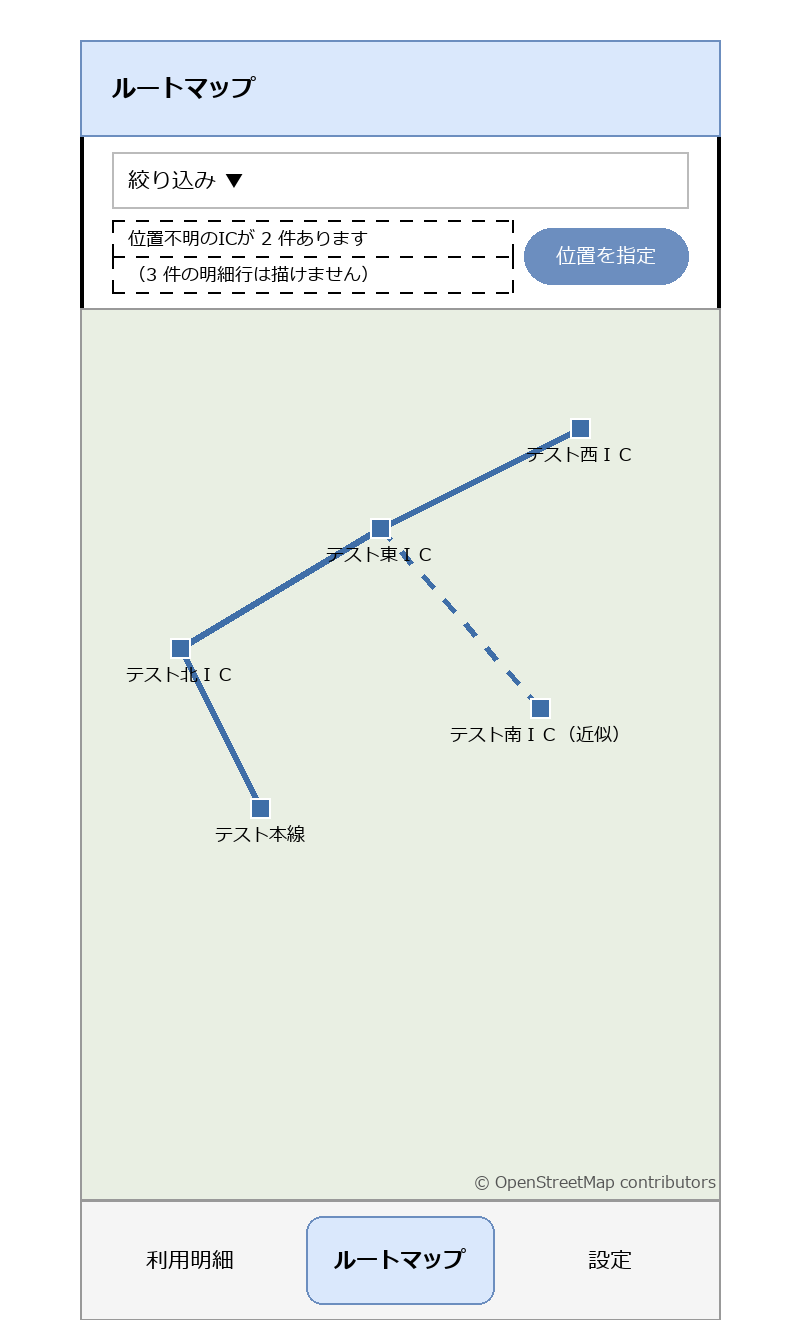

The diagram above was exported from draw.io. Its source (the exported page's mxGraphModel, read from the mxfile embedded in the PNG):
<mxGraphModel dx="800" dy="700" grid="1" gridSize="10" guides="1" tooltips="1" connect="1" arrows="1" fold="1" page="1" pageScale="1" pageWidth="400" pageHeight="700" math="0" shadow="0">
  <root>
    <mxCell id="0" />
    <mxCell id="1" parent="0" />
    <mxCell id="c1" value="" style="rounded=1;whiteSpace=wrap;html=1;arcSize=3;strokeWidth=2;" vertex="1" parent="1">
      <mxGeometry x="40" y="20" width="320" height="640" as="geometry" />
    </mxCell>
    <mxCell id="c2" value="ルートマップ" style="rounded=0;whiteSpace=wrap;html=1;align=left;spacingLeft=16;fontStyle=1;fillColor=#dae8fc;strokeColor=#6c8ebf;" vertex="1" parent="1">
      <mxGeometry x="40" y="20" width="320" height="48" as="geometry" />
    </mxCell>
    <mxCell id="c3" value="絞り込み ▼" style="rounded=0;whiteSpace=wrap;html=1;align=left;spacingLeft=8;fontSize=11;fillColor=none;strokeColor=#bbbbbb;" vertex="1" parent="1">
      <mxGeometry x="56" y="76" width="288" height="28" as="geometry" />
    </mxCell>
    <mxCell id="c4" value="位置不明のICが 2 件あります" style="rounded=0;whiteSpace=wrap;html=1;align=left;spacingLeft=8;fontSize=10;fillColor=none;dashed=1;fontSize=9;" vertex="1" parent="1">
      <mxGeometry x="56" y="110" width="200" height="18" as="geometry" />
    </mxCell>
    <mxCell id="c5" value="（3 件の明細行は描けません）" style="rounded=0;whiteSpace=wrap;html=1;align=left;spacingLeft=8;fontSize=10;fillColor=none;dashed=1;fontSize=9;" vertex="1" parent="1">
      <mxGeometry x="56" y="128" width="200" height="18" as="geometry" />
    </mxCell>
    <mxCell id="c6" value="位置を指定" style="rounded=1;whiteSpace=wrap;html=1;arcSize=50;fillColor=#6c8ebf;fontColor=#ffffff;strokeColor=#6c8ebf;fontSize=10;" vertex="1" parent="1">
      <mxGeometry x="262" y="114" width="82" height="28" as="geometry" />
    </mxCell>
    <mxCell id="c7" value="" style="rounded=0;whiteSpace=wrap;html=1;fillColor=#e9efe3;strokeColor=#999999;" vertex="1" parent="1">
      <mxGeometry x="40" y="154" width="320" height="446" as="geometry" />
    </mxCell>
    <mxCell id="c8" value="" style="endArrow=none;html=1;strokeColor=#3f6ea8;strokeWidth=3;" edge="1" parent="1">
      <mxGeometry width="50" height="50" relative="1" as="geometry">
        <mxPoint x="90" y="324" as="sourcePoint" />
        <mxPoint x="190" y="264" as="targetPoint" />
      </mxGeometry>
    </mxCell>
    <mxCell id="c9" value="" style="endArrow=none;html=1;strokeColor=#3f6ea8;strokeWidth=3;" edge="1" parent="1">
      <mxGeometry width="50" height="50" relative="1" as="geometry">
        <mxPoint x="190" y="264" as="sourcePoint" />
        <mxPoint x="290" y="214" as="targetPoint" />
      </mxGeometry>
    </mxCell>
    <mxCell id="c10" value="" style="endArrow=none;html=1;strokeColor=#3f6ea8;strokeWidth=3;dashed=1;" edge="1" parent="1">
      <mxGeometry width="50" height="50" relative="1" as="geometry">
        <mxPoint x="190" y="264" as="sourcePoint" />
        <mxPoint x="270" y="354" as="targetPoint" />
      </mxGeometry>
    </mxCell>
    <mxCell id="c11" value="" style="endArrow=none;html=1;strokeColor=#3f6ea8;strokeWidth=3;" edge="1" parent="1">
      <mxGeometry width="50" height="50" relative="1" as="geometry">
        <mxPoint x="90" y="324" as="sourcePoint" />
        <mxPoint x="130" y="404" as="targetPoint" />
      </mxGeometry>
    </mxCell>
    <mxCell id="c12" value="" style="ellipse;whiteSpace=wrap;html=1;fillColor=#3f6ea8;strokeColor=#ffffff;" vertex="1" parent="1">
      <mxGeometry x="85" y="319" width="10" height="10" as="geometry" />
    </mxCell>
    <mxCell id="c13" value="テスト北ＩＣ" style="text;html=1;align=center;verticalAlign=middle;fontSize=9;" vertex="1" parent="1">
      <mxGeometry x="45" y="330" width="90" height="14" as="geometry" />
    </mxCell>
    <mxCell id="c14" value="" style="ellipse;whiteSpace=wrap;html=1;fillColor=#3f6ea8;strokeColor=#ffffff;" vertex="1" parent="1">
      <mxGeometry x="185" y="259" width="10" height="10" as="geometry" />
    </mxCell>
    <mxCell id="c15" value="テスト東ＩＣ" style="text;html=1;align=center;verticalAlign=middle;fontSize=9;" vertex="1" parent="1">
      <mxGeometry x="145" y="270" width="90" height="14" as="geometry" />
    </mxCell>
    <mxCell id="c16" value="" style="ellipse;whiteSpace=wrap;html=1;fillColor=#3f6ea8;strokeColor=#ffffff;" vertex="1" parent="1">
      <mxGeometry x="285" y="209" width="10" height="10" as="geometry" />
    </mxCell>
    <mxCell id="c17" value="テスト西ＩＣ" style="text;html=1;align=center;verticalAlign=middle;fontSize=9;" vertex="1" parent="1">
      <mxGeometry x="245" y="220" width="90" height="14" as="geometry" />
    </mxCell>
    <mxCell id="c18" value="" style="ellipse;whiteSpace=wrap;html=1;fillColor=#3f6ea8;strokeColor=#ffffff;" vertex="1" parent="1">
      <mxGeometry x="265" y="349" width="10" height="10" as="geometry" />
    </mxCell>
    <mxCell id="c19" value="テスト南ＩＣ（近似）" style="text;html=1;align=center;verticalAlign=middle;fontSize=9;" vertex="1" parent="1">
      <mxGeometry x="225" y="360" width="90" height="14" as="geometry" />
    </mxCell>
    <mxCell id="c20" value="" style="ellipse;whiteSpace=wrap;html=1;fillColor=#3f6ea8;strokeColor=#ffffff;" vertex="1" parent="1">
      <mxGeometry x="125" y="399" width="10" height="10" as="geometry" />
    </mxCell>
    <mxCell id="c21" value="テスト本線" style="text;html=1;align=center;verticalAlign=middle;fontSize=9;" vertex="1" parent="1">
      <mxGeometry x="85" y="410" width="90" height="14" as="geometry" />
    </mxCell>
    <mxCell id="c22" value="© OpenStreetMap contributors" style="text;html=1;align=right;verticalAlign=middle;fontSize=8;fontColor=#555555;" vertex="1" parent="1">
      <mxGeometry x="220" y="584" width="138" height="14" as="geometry" />
    </mxCell>
    <mxCell id="c23" value="" style="rounded=0;whiteSpace=wrap;html=1;fillColor=#f5f5f5;strokeColor=#999999;" vertex="1" parent="1">
      <mxGeometry x="40" y="600" width="320" height="60" as="geometry" />
    </mxCell>
    <mxCell id="c24" value="利用明細" style="rounded=1;whiteSpace=wrap;html=1;arcSize=40;fontSize=11;fillColor=none;strokeColor=#f5f5f5;" vertex="1" parent="1">
      <mxGeometry x="48" y="608" width="94" height="44" as="geometry" />
    </mxCell>
    <mxCell id="c25" value="ルートマップ" style="rounded=1;whiteSpace=wrap;html=1;arcSize=40;fontSize=11;fillColor=#dae8fc;strokeColor=#6c8ebf;fontStyle=1;" vertex="1" parent="1">
      <mxGeometry x="153" y="608" width="94" height="44" as="geometry" />
    </mxCell>
    <mxCell id="c26" value="設定" style="rounded=1;whiteSpace=wrap;html=1;arcSize=40;fontSize=11;fillColor=none;strokeColor=#f5f5f5;" vertex="1" parent="1">
      <mxGeometry x="258" y="608" width="94" height="44" as="geometry" />
    </mxCell>
  </root>
</mxGraphModel>